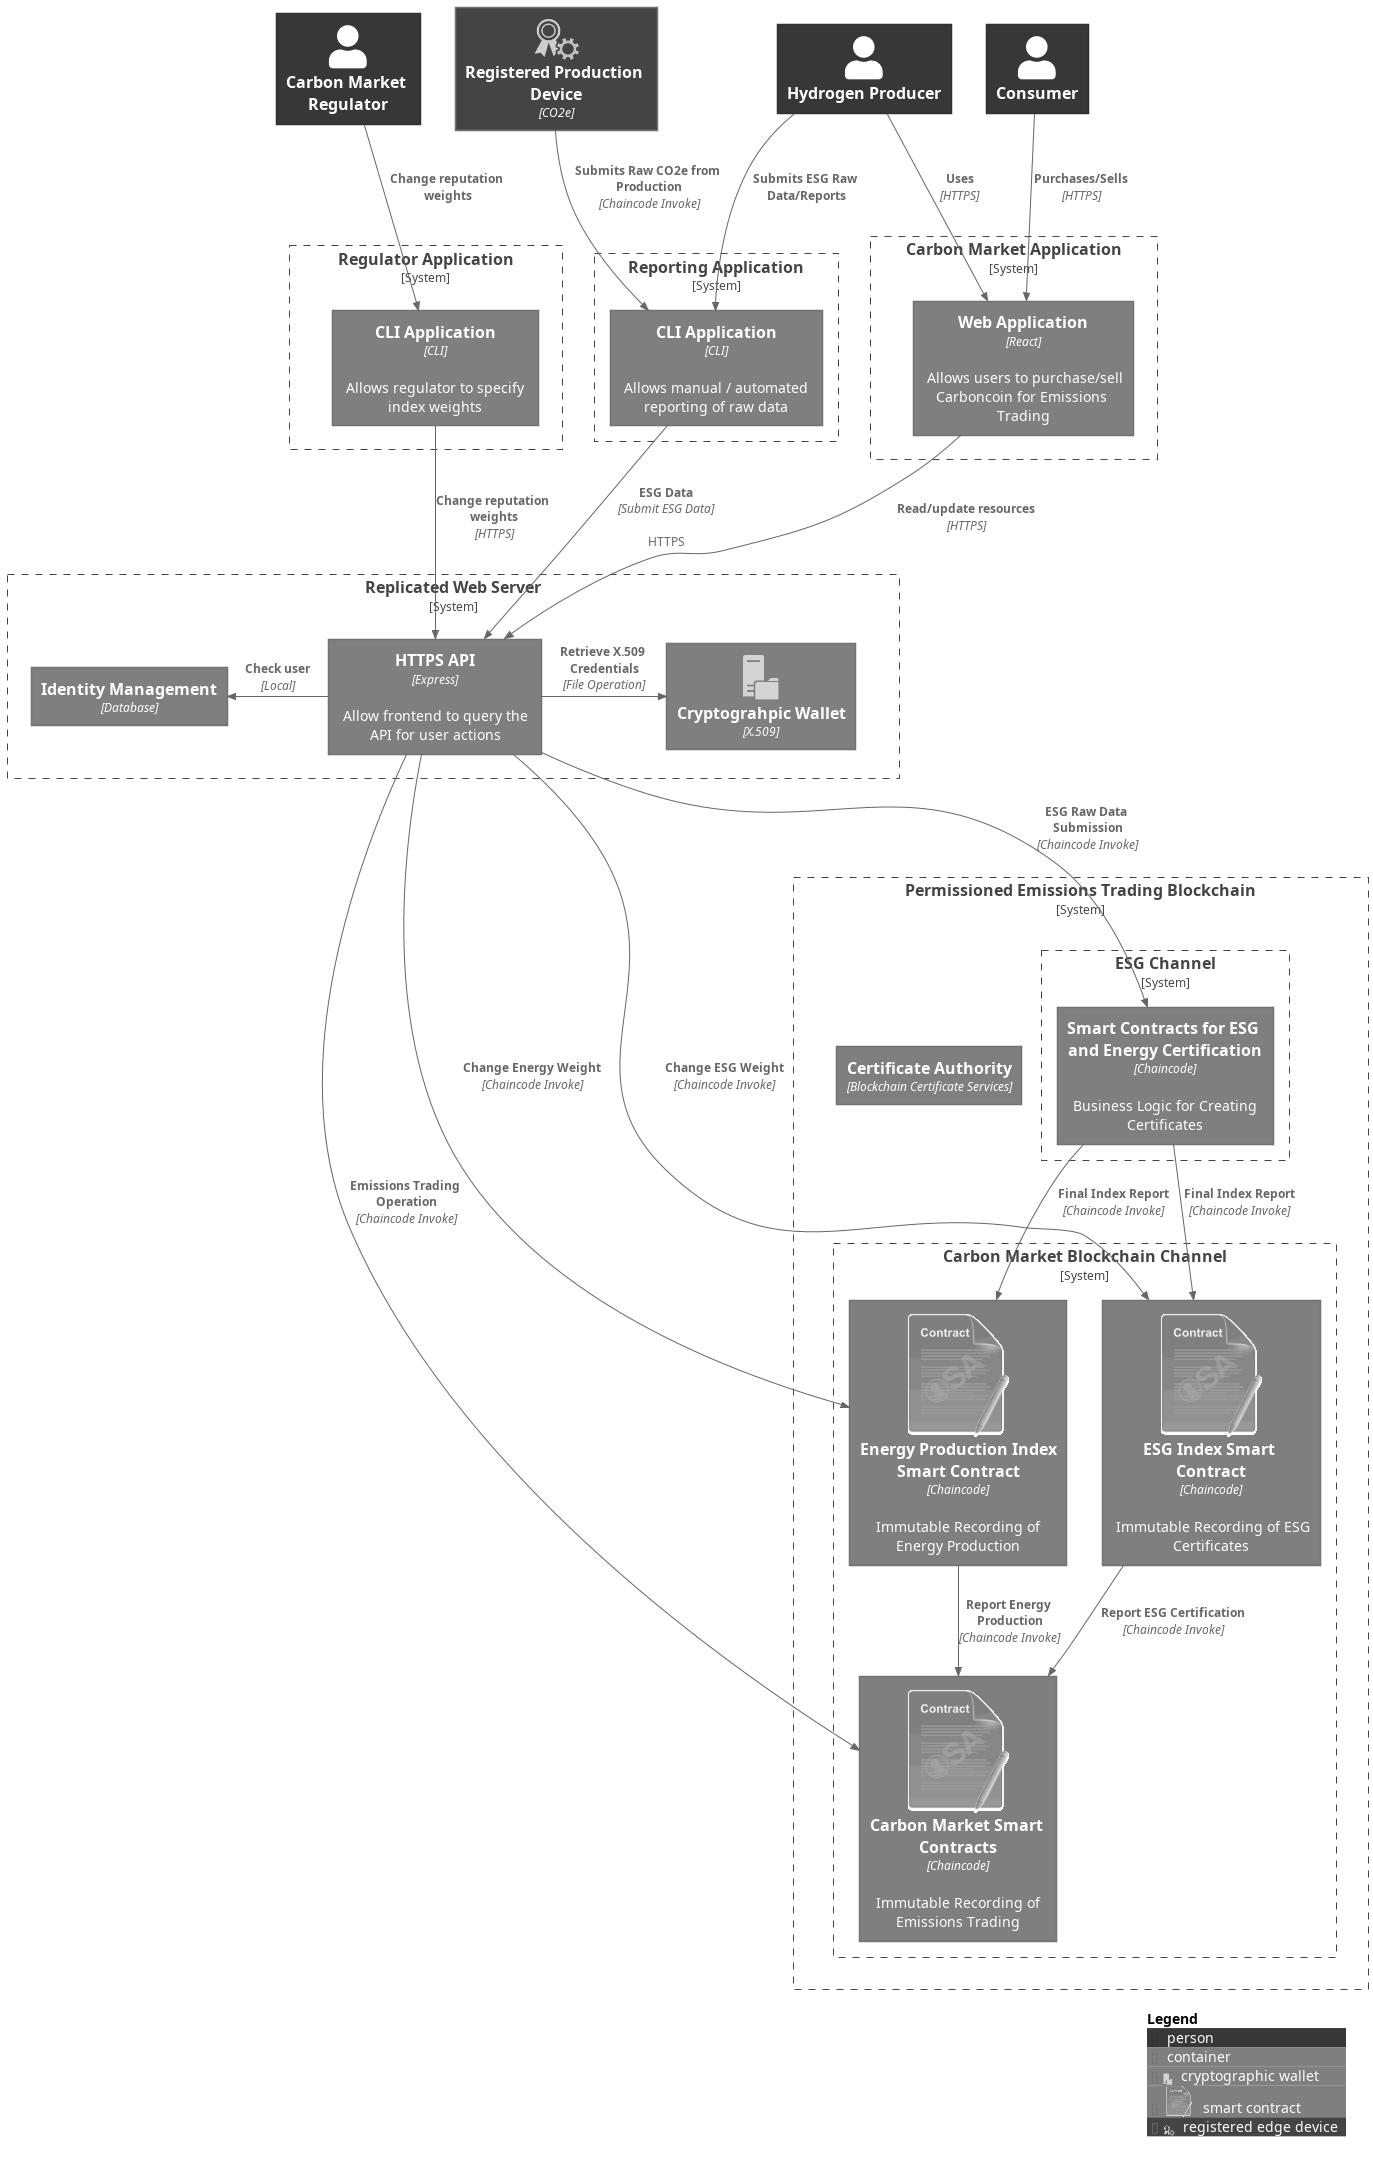

The diagram above was rendered by PlantUML. Its source (embedded in the PNG):
@startuml architecture
!include https://raw.githubusercontent.com/plantuml-stdlib/C4-PlantUML/master/C4_Container.puml

!include <office/Servers/file_server>
!include <osa/contract/contract>
!include <office/Security/token_service>

skinparam monochrome true

AddContainerTag("files", $sprite="file_server", $legendText="cryptographic wallet")
AddContainerTag("contract", $sprite="contract", $legendText="smart contract")
AddContainerTag("edge",$sprite="token_service", $legendText="registered edge device", $bgColor="#444444")

Person(admin, "Hydrogen Producer")
Person(regulator, "Carbon Market Regulator")
Person(consumer, "Consumer")
Container(edge, "Registered Production Device", "CO2e", $tags="edge")
System_Boundary(c1, "Carbon Market Application") {
    Container(web_app, "Web Application", "React", "Allows users to purchase/sell Carboncoin for Emissions Trading")
}
System_Boundary(cli, "Regulator Application") {
    Container(cli_app, "CLI Application", "CLI", "Allows regulator to specify index weights")
}
System_Boundary(cli_reporting, "Reporting Application") {
    Container(cli_r_app, "CLI Application", "CLI", "Allows manual / automated reporting of raw data")
}
System_Boundary(web_server, "Replicated Web Server") {
    Container(api, "HTTPS API", "Express", "Allow frontend to query the API for user actions")
    Container(wallet, "Cryptograhpic Wallet", "X.509", $tags="files")
    Container(credentials, "Identity Management", "Database")
}
System_Boundary(blockchain, "Permissioned Emissions Trading Blockchain") {
    System_Boundary(market_channel, "Carbon Market Blockchain Channel") {
        Container(cmsc, "Carbon Market Smart Contracts", "Chaincode", "Immutable Recording of Emissions Trading", $tags="contract")
        Container(cmec, "Energy Production Index Smart Contract", "Chaincode", "Immutable Recording of Energy Production", $tags="contract")
        Container(cmesg, "ESG Index Smart Contract", "Chaincode", "Immutable Recording of ESG Certificates", $tags="contract")
    }
    System_Boundary(certification, "ESG Channel") {
        Container(cc, "Smart Contracts for ESG and Energy Certification", "Chaincode", "Business Logic for Creating Certificates")
    }
    Container(c_auth, "Certificate Authority", "Blockchain Certificate Services")
}

Lay_D(admin, c1)
Lay_D(regulator, cli)
Lay_R(regulator, edge)
Lay_D(c1, web_server)
Lay_D(cli, web_server)
Lay_L(c1, cli)
Lay_D(web_server, blockchain)


Rel(consumer, web_app, "Purchases/Sells", "HTTPS")
Rel(admin, web_app, "Uses", "HTTPS")
Rel(admin, cli_r_app, "Submits ESG Raw Data/Reports")
Rel(regulator, cli_app, "Change reputation weights")

Rel(edge, cli_r_app, "Submits Raw CO2e from Production", "Chaincode Invoke")

Rel_D(web_app, api, "Read/update resources", "HTTPS")

Rel_D(cli_app, api, "Change reputation weights", "HTTPS")

Rel_L(api, credentials, "Check user", "Local")
Rel_R(api, wallet, "Retrieve X.509 Credentials", "File Operation")

Rel(cli_r_app, api, "ESG Data", "Submit ESG Data", "HTTPS")
Rel(api, cc, "ESG Raw Data Submission", "Chaincode Invoke")
Rel(cmec, cmsc, "Report Energy Production", "Chaincode Invoke")
Rel(cmesg, cmsc, "Report ESG Certification", "Chaincode Invoke")
Rel(api, cmsc, "Emissions Trading Operation", "Chaincode Invoke")
Rel(api, cmec, "Change Energy Weight", "Chaincode Invoke")
Rel(api, cmesg, "Change ESG Weight", "Chaincode Invoke")
Rel(cc, cmec, "Final Index Report", "Chaincode Invoke")
Rel(cc, cmesg, "Final Index Report", "Chaincode Invoke")

SHOW_LEGEND()
@enduml